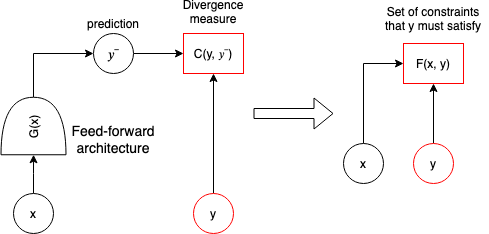

The diagram above was exported from draw.io. Its source (the exported page's mxGraphModel, read from the mxfile embedded in the PNG):
<mxGraphModel dx="1019" dy="571" grid="1" gridSize="10" guides="1" tooltips="1" connect="1" arrows="1" fold="1" page="1" pageScale="1" pageWidth="850" pageHeight="1100" math="0" shadow="0">
  <root>
    <mxCell id="0" />
    <mxCell id="1" parent="0" />
    <mxCell id="7" value="" style="edgeStyle=orthogonalEdgeStyle;rounded=0;orthogonalLoop=1;jettySize=auto;" edge="1" parent="1" source="2" target="4">
      <mxGeometry relative="1" as="geometry" />
    </mxCell>
    <mxCell id="2" value="x" style="ellipse;aspect=fixed;" vertex="1" parent="1">
      <mxGeometry x="200" y="200" width="40" height="40" as="geometry" />
    </mxCell>
    <mxCell id="11" value="" style="edgeStyle=orthogonalEdgeStyle;rounded=0;orthogonalLoop=1;jettySize=auto;entryX=0.5;entryY=1;entryDx=0;entryDy=0;" edge="1" parent="1" source="3" target="6">
      <mxGeometry relative="1" as="geometry">
        <mxPoint x="400" y="120" as="targetPoint" />
      </mxGeometry>
    </mxCell>
    <mxCell id="3" value="y" style="ellipse;aspect=fixed;strokeColor=#FF0000;" vertex="1" parent="1">
      <mxGeometry x="380" y="200" width="40" height="40" as="geometry" />
    </mxCell>
    <mxCell id="8" style="edgeStyle=orthogonalEdgeStyle;rounded=0;orthogonalLoop=1;jettySize=auto;exitX=1;exitY=0.5;exitDx=0;exitDy=0;exitPerimeter=0;entryX=0;entryY=0.5;entryDx=0;entryDy=0;" edge="1" parent="1" source="4" target="5">
      <mxGeometry relative="1" as="geometry" />
    </mxCell>
    <mxCell id="4" value="G(x)" style="shape=or;rotation=-90;" vertex="1" parent="1">
      <mxGeometry x="191.25" y="100" width="57.5" height="65" as="geometry" />
    </mxCell>
    <mxCell id="9" value="" style="edgeStyle=orthogonalEdgeStyle;rounded=0;orthogonalLoop=1;jettySize=auto;" edge="1" parent="1" source="5" target="6">
      <mxGeometry relative="1" as="geometry" />
    </mxCell>
    <mxCell id="5" value="𝑦¯" style="ellipse;aspect=fixed;fontSize=14;" vertex="1" parent="1">
      <mxGeometry x="280" y="40" width="40" height="40" as="geometry" />
    </mxCell>
    <mxCell id="6" value="C(y, 𝑦¯)" style="rounded=0;strokeColor=#FF0000;" vertex="1" parent="1">
      <mxGeometry x="370" y="40" width="60" height="40" as="geometry" />
    </mxCell>
    <mxCell id="12" value="Feed-forward &#10;architecture" style="text;align=center;verticalAlign=middle;resizable=0;points=[];autosize=1;strokeColor=none;fontSize=14;" vertex="1" parent="1">
      <mxGeometry x="250" y="125" width="100" height="40" as="geometry" />
    </mxCell>
    <mxCell id="13" value="prediction" style="text;align=center;verticalAlign=middle;resizable=0;points=[];autosize=1;strokeColor=none;fontSize=12;" vertex="1" parent="1">
      <mxGeometry x="265" y="20" width="70" height="20" as="geometry" />
    </mxCell>
    <mxCell id="14" value="Divergence &#10;measure&#10;" style="text;align=center;verticalAlign=middle;resizable=0;points=[];autosize=1;strokeColor=none;fontSize=12;" vertex="1" parent="1">
      <mxGeometry x="360" y="10" width="80" height="30" as="geometry" />
    </mxCell>
    <mxCell id="27" style="edgeStyle=orthogonalEdgeStyle;rounded=0;orthogonalLoop=1;jettySize=auto;exitX=0.5;exitY=0;exitDx=0;exitDy=0;entryX=0;entryY=0.5;entryDx=0;entryDy=0;fontSize=12;" edge="1" parent="1" source="16" target="23">
      <mxGeometry relative="1" as="geometry" />
    </mxCell>
    <mxCell id="16" value="x" style="ellipse;aspect=fixed;" vertex="1" parent="1">
      <mxGeometry x="530" y="150" width="40" height="40" as="geometry" />
    </mxCell>
    <mxCell id="17" value="" style="edgeStyle=orthogonalEdgeStyle;rounded=0;orthogonalLoop=1;jettySize=auto;entryX=0.5;entryY=1;entryDx=0;entryDy=0;" edge="1" parent="1" source="18" target="23">
      <mxGeometry relative="1" as="geometry">
        <mxPoint x="620" y="130" as="targetPoint" />
      </mxGeometry>
    </mxCell>
    <mxCell id="18" value="y" style="ellipse;aspect=fixed;strokeColor=#FF0000;" vertex="1" parent="1">
      <mxGeometry x="600" y="150" width="40" height="40" as="geometry" />
    </mxCell>
    <mxCell id="23" value="F(x, y)" style="rounded=0;strokeColor=#FF0000;" vertex="1" parent="1">
      <mxGeometry x="590" y="50" width="60" height="40" as="geometry" />
    </mxCell>
    <mxCell id="28" value="Set of constraints &#10;that y must satisfy" style="text;align=center;verticalAlign=middle;resizable=0;points=[];autosize=1;strokeColor=none;fontSize=12;" vertex="1" parent="1">
      <mxGeometry x="565" y="10" width="110" height="30" as="geometry" />
    </mxCell>
    <mxCell id="29" value="" style="shape=flexArrow;endArrow=classic;fontSize=12;" edge="1" parent="1">
      <mxGeometry width="50" height="50" relative="1" as="geometry">
        <mxPoint x="440" y="120" as="sourcePoint" />
        <mxPoint x="520" y="120" as="targetPoint" />
      </mxGeometry>
    </mxCell>
  </root>
</mxGraphModel>